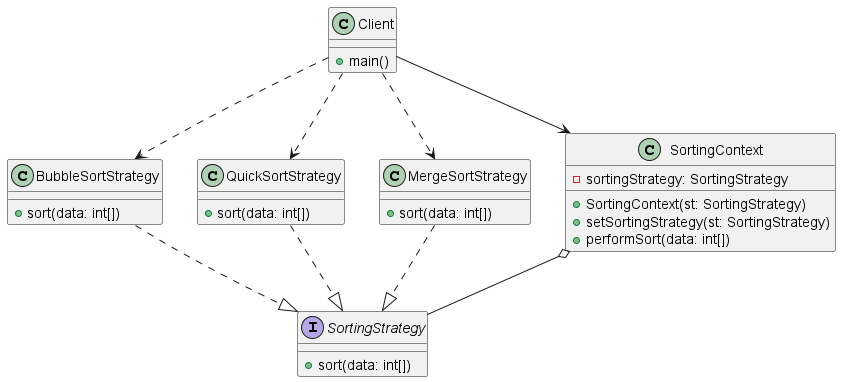

The diagram above was rendered by PlantUML. Its source (embedded in the PNG):
@startuml


interface SortingStrategy {
    + sort(data: int[])
}

class BubbleSortStrategy {
    + sort(data: int[])
}

class QuickSortStrategy {
    + sort(data: int[])
}

class MergeSortStrategy {
    + sort(data: int[])
}

class SortingContext {
    - sortingStrategy: SortingStrategy
    + SortingContext(st: SortingStrategy)
    + setSortingStrategy(st: SortingStrategy)
    + performSort(data: int[])
}

class Client {
    + main()
}


BubbleSortStrategy ..|> SortingStrategy
QuickSortStrategy ..|> SortingStrategy
MergeSortStrategy ..|> SortingStrategy

SortingContext o-- SortingStrategy

Client ..> BubbleSortStrategy
Client ..> QuickSortStrategy
Client ..> MergeSortStrategy

Client --> SortingContext

@enduml